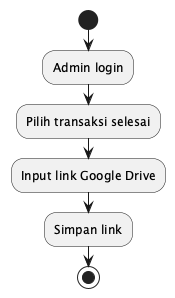

The diagram above was rendered by PlantUML. Its source (embedded in the PNG):
@startuml
start
:Admin login;
:Pilih transaksi selesai;
:Input link Google Drive;
:Simpan link;
stop
@enduml